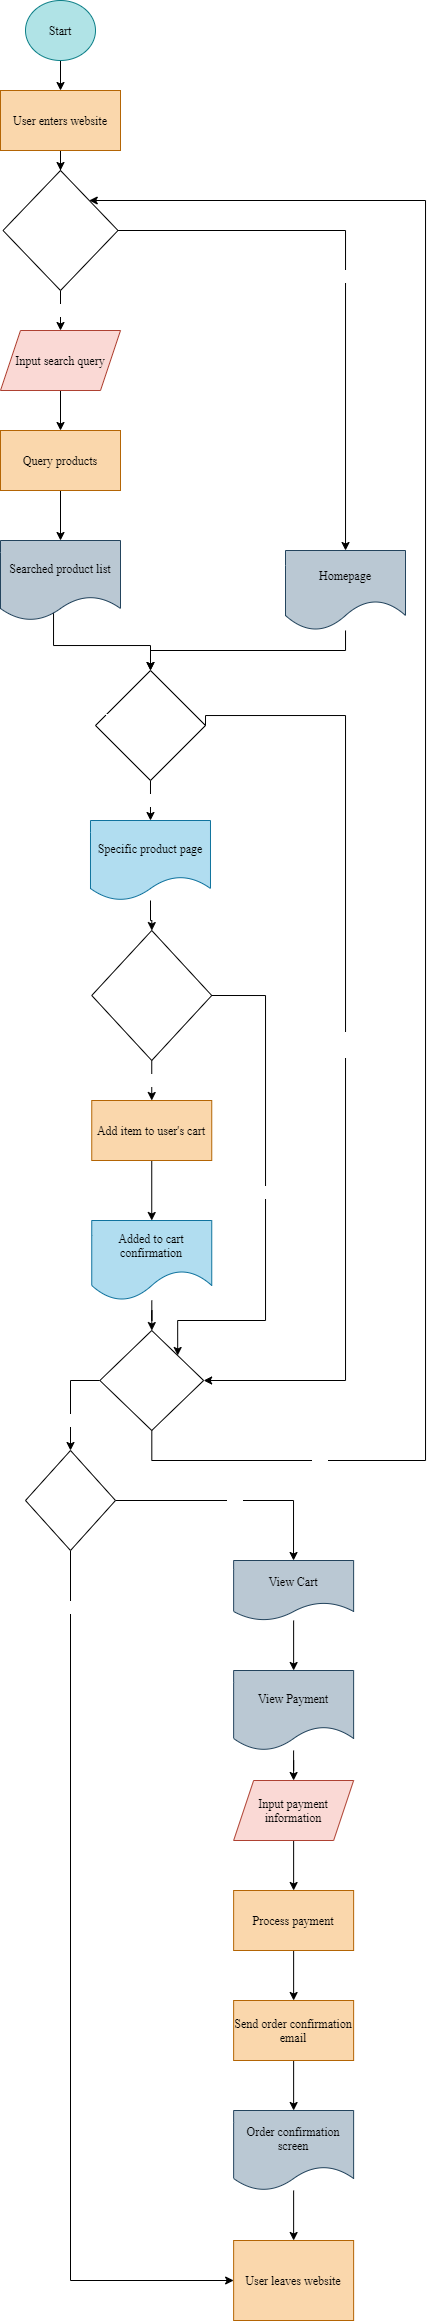

The diagram above was exported from draw.io. Its source (the exported page's mxGraphModel, read from the mxfile embedded in the PNG):
<mxGraphModel dx="353" dy="324" grid="1" gridSize="10" guides="1" tooltips="1" connect="1" arrows="1" fold="1" page="1" pageScale="1" pageWidth="850" pageHeight="1100" math="0" shadow="0">
  <root>
    <mxCell id="0" />
    <mxCell id="1" parent="0" />
    <mxCell id="7" value="" style="edgeStyle=orthogonalEdgeStyle;rounded=0;orthogonalLoop=1;jettySize=auto;html=1;fontFamily=Times New Roman;fontColor=#FFFFFF;" edge="1" parent="1" source="2" target="4">
      <mxGeometry relative="1" as="geometry" />
    </mxCell>
    <mxCell id="2" value="&lt;font color=&quot;#000000&quot;&gt;Start&lt;/font&gt;" style="ellipse;whiteSpace=wrap;html=1;fillColor=#b0e3e6;strokeColor=#0e8088;fontFamily=Times New Roman;" vertex="1" parent="1">
      <mxGeometry x="330" width="70" height="60" as="geometry" />
    </mxCell>
    <mxCell id="6" value="" style="edgeStyle=orthogonalEdgeStyle;rounded=0;orthogonalLoop=1;jettySize=auto;html=1;fontFamily=Times New Roman;fontColor=#FFFFFF;" edge="1" parent="1" source="4" target="5">
      <mxGeometry relative="1" as="geometry" />
    </mxCell>
    <mxCell id="4" value="&lt;font color=&quot;#000000&quot;&gt;User enters website&lt;/font&gt;" style="rounded=0;whiteSpace=wrap;html=1;fontFamily=Times New Roman;fillColor=#fad7ac;strokeColor=#b46504;" vertex="1" parent="1">
      <mxGeometry x="305" y="90" width="120" height="60" as="geometry" />
    </mxCell>
    <mxCell id="11" value="Yes&lt;br&gt;" style="edgeStyle=orthogonalEdgeStyle;rounded=0;orthogonalLoop=1;jettySize=auto;html=1;fontFamily=Times New Roman;fontColor=#FFFFFF;" edge="1" parent="1" source="5" target="10">
      <mxGeometry relative="1" as="geometry" />
    </mxCell>
    <mxCell id="17" value="No&lt;br&gt;" style="edgeStyle=orthogonalEdgeStyle;rounded=0;orthogonalLoop=1;jettySize=auto;html=1;exitX=1;exitY=0.5;exitDx=0;exitDy=0;fontFamily=Times New Roman;fontColor=#FFFFFF;" edge="1" parent="1" source="5" target="16">
      <mxGeometry relative="1" as="geometry" />
    </mxCell>
    <mxCell id="5" value="User searches for a product" style="rhombus;html=1;fontFamily=Times New Roman;whiteSpace=wrap;fontColor=#FFFFFF;" vertex="1" parent="1">
      <mxGeometry x="307.5" y="170" width="115" height="120" as="geometry" />
    </mxCell>
    <mxCell id="67" value="" style="edgeStyle=orthogonalEdgeStyle;rounded=0;orthogonalLoop=1;jettySize=auto;html=1;fontFamily=Times New Roman;fontColor=#000000;" edge="1" parent="1" source="10" target="66">
      <mxGeometry relative="1" as="geometry" />
    </mxCell>
    <mxCell id="10" value="&lt;font color=&quot;#000000&quot;&gt;Input search query&lt;/font&gt;" style="shape=parallelogram;perimeter=parallelogramPerimeter;whiteSpace=wrap;html=1;fixedSize=1;fontFamily=Times New Roman;fillColor=#fad9d5;strokeColor=#ae4132;" vertex="1" parent="1">
      <mxGeometry x="305" y="330" width="120" height="60" as="geometry" />
    </mxCell>
    <mxCell id="19" value="" style="edgeStyle=orthogonalEdgeStyle;rounded=0;orthogonalLoop=1;jettySize=auto;html=1;fontFamily=Times New Roman;fontColor=#FFFFFF;exitX=0.442;exitY=0.867;exitDx=0;exitDy=0;exitPerimeter=0;" edge="1" parent="1" source="12" target="18">
      <mxGeometry relative="1" as="geometry">
        <mxPoint x="359.99" y="650" as="sourcePoint" />
      </mxGeometry>
    </mxCell>
    <mxCell id="12" value="&lt;font color=&quot;#000000&quot;&gt;Searched product list&lt;/font&gt;" style="shape=document;whiteSpace=wrap;html=1;boundedLbl=1;fontFamily=Times New Roman;fillColor=#bac8d3;strokeColor=#23445d;" vertex="1" parent="1">
      <mxGeometry x="305" y="540" width="120" height="80" as="geometry" />
    </mxCell>
    <mxCell id="70" value="" style="edgeStyle=orthogonalEdgeStyle;rounded=0;orthogonalLoop=1;jettySize=auto;html=1;fontFamily=Times New Roman;fontColor=#000000;entryX=0.5;entryY=0;entryDx=0;entryDy=0;" edge="1" parent="1" source="16" target="18">
      <mxGeometry relative="1" as="geometry">
        <mxPoint x="650" y="710" as="targetPoint" />
        <Array as="points">
          <mxPoint x="650" y="650" />
          <mxPoint x="455" y="650" />
        </Array>
      </mxGeometry>
    </mxCell>
    <mxCell id="16" value="&lt;font color=&quot;#000000&quot;&gt;Homepage&lt;/font&gt;" style="shape=document;whiteSpace=wrap;html=1;boundedLbl=1;fontFamily=Times New Roman;fillColor=#bac8d3;strokeColor=#23445d;size=0.375;" vertex="1" parent="1">
      <mxGeometry x="590" y="550" width="120" height="80" as="geometry" />
    </mxCell>
    <mxCell id="22" value="Yes" style="edgeStyle=orthogonalEdgeStyle;rounded=0;orthogonalLoop=1;jettySize=auto;html=1;fontFamily=Times New Roman;fontColor=#FFFFFF;entryX=0.5;entryY=0;entryDx=0;entryDy=0;" edge="1" parent="1" source="18" target="23">
      <mxGeometry relative="1" as="geometry">
        <mxPoint x="454.99" y="820.0000000000002" as="targetPoint" />
      </mxGeometry>
    </mxCell>
    <mxCell id="18" value="User view specific product" style="rhombus;whiteSpace=wrap;html=1;fontFamily=Times New Roman;fontColor=#FFFFFF;" vertex="1" parent="1">
      <mxGeometry x="399.99" y="670" width="110" height="110" as="geometry" />
    </mxCell>
    <mxCell id="26" value="" style="edgeStyle=orthogonalEdgeStyle;rounded=0;orthogonalLoop=1;jettySize=auto;html=1;fontFamily=Times New Roman;fontColor=#000000;" edge="1" parent="1" source="23" target="25">
      <mxGeometry relative="1" as="geometry" />
    </mxCell>
    <mxCell id="23" value="Specific product page" style="shape=document;whiteSpace=wrap;html=1;boundedLbl=1;fontFamily=Times New Roman;fillColor=#b1ddf0;strokeColor=#10739e;fontColor=#000000;" vertex="1" parent="1">
      <mxGeometry x="394.99" y="820" width="120" height="80" as="geometry" />
    </mxCell>
    <mxCell id="32" value="Yes" style="edgeStyle=orthogonalEdgeStyle;rounded=0;orthogonalLoop=1;jettySize=auto;html=1;fontFamily=Times New Roman;fontColor=#FFFFFF;" edge="1" parent="1" source="25" target="27">
      <mxGeometry relative="1" as="geometry" />
    </mxCell>
    <mxCell id="25" value="&lt;font color=&quot;#ffffff&quot;&gt;Use adds product to chart&lt;/font&gt;" style="rhombus;whiteSpace=wrap;html=1;fontFamily=Times New Roman;fontColor=#000000;" vertex="1" parent="1">
      <mxGeometry x="396.25" y="930" width="120" height="130" as="geometry" />
    </mxCell>
    <mxCell id="29" value="" style="edgeStyle=orthogonalEdgeStyle;rounded=0;orthogonalLoop=1;jettySize=auto;html=1;fontFamily=Times New Roman;fontColor=#000000;" edge="1" parent="1" source="27" target="28">
      <mxGeometry relative="1" as="geometry" />
    </mxCell>
    <mxCell id="27" value="Add item to user's cart" style="rounded=0;whiteSpace=wrap;html=1;fontFamily=Times New Roman;fillColor=#fad7ac;strokeColor=#b46504;fontColor=#000000;" vertex="1" parent="1">
      <mxGeometry x="396.25" y="1100" width="120" height="60" as="geometry" />
    </mxCell>
    <mxCell id="34" value="" style="edgeStyle=orthogonalEdgeStyle;rounded=0;orthogonalLoop=1;jettySize=auto;html=1;fontFamily=Times New Roman;fontColor=#FFFFFF;" edge="1" parent="1" source="28" target="30">
      <mxGeometry relative="1" as="geometry" />
    </mxCell>
    <mxCell id="40" value="Yes" style="edgeStyle=orthogonalEdgeStyle;rounded=0;orthogonalLoop=1;jettySize=auto;html=1;fontFamily=Times New Roman;fontColor=#FFFFFF;entryX=1;entryY=0;entryDx=0;entryDy=0;" edge="1" parent="1" source="30" target="5">
      <mxGeometry x="-0.7913" relative="1" as="geometry">
        <mxPoint x="456" y="1700" as="targetPoint" />
        <Array as="points">
          <mxPoint x="456" y="1460" />
          <mxPoint x="730" y="1460" />
          <mxPoint x="730" y="200" />
        </Array>
        <mxPoint as="offset" />
      </mxGeometry>
    </mxCell>
    <mxCell id="42" value="No" style="edgeStyle=orthogonalEdgeStyle;rounded=0;orthogonalLoop=1;jettySize=auto;html=1;exitX=0;exitY=0.5;exitDx=0;exitDy=0;fontFamily=Times New Roman;fontColor=#FFFFFF;" edge="1" parent="1" source="30" target="41">
      <mxGeometry x="0.381" relative="1" as="geometry">
        <mxPoint as="offset" />
      </mxGeometry>
    </mxCell>
    <mxCell id="30" value="&lt;font color=&quot;#ffffff&quot;&gt;User continue shopping&lt;/font&gt;" style="rhombus;whiteSpace=wrap;html=1;fontFamily=Times New Roman;fontColor=#000000;" vertex="1" parent="1">
      <mxGeometry x="404.38" y="1330" width="103.75" height="100" as="geometry" />
    </mxCell>
    <mxCell id="36" value="No" style="edgeStyle=orthogonalEdgeStyle;rounded=0;orthogonalLoop=1;jettySize=auto;html=1;exitX=1;exitY=0.5;exitDx=0;exitDy=0;fontFamily=Times New Roman;fontColor=#FFFFFF;entryX=1;entryY=0;entryDx=0;entryDy=0;" edge="1" parent="1" source="25" target="30">
      <mxGeometry relative="1" as="geometry">
        <mxPoint x="506.8800000000001" y="985" as="sourcePoint" />
        <mxPoint x="461.88235294117635" y="1360.0070871722182" as="targetPoint" />
        <Array as="points">
          <mxPoint x="570" y="995" />
          <mxPoint x="570" y="1320" />
          <mxPoint x="482" y="1320" />
        </Array>
      </mxGeometry>
    </mxCell>
    <mxCell id="28" value="Added to cart confirmation" style="shape=document;whiteSpace=wrap;html=1;boundedLbl=1;fontFamily=Times New Roman;fillColor=#b1ddf0;strokeColor=#10739e;fontColor=#000000;size=0.375;" vertex="1" parent="1">
      <mxGeometry x="396.25" y="1220" width="120" height="80" as="geometry" />
    </mxCell>
    <mxCell id="37" value="&lt;font color=&quot;#ffffff&quot;&gt;No&lt;br&gt;&lt;br&gt;&lt;/font&gt;" style="edgeStyle=orthogonalEdgeStyle;rounded=0;orthogonalLoop=1;jettySize=auto;html=1;exitX=1;exitY=0.5;exitDx=0;exitDy=0;fontFamily=Times New Roman;fontColor=#000000;entryX=1;entryY=0.5;entryDx=0;entryDy=0;" edge="1" parent="1" source="18" target="30">
      <mxGeometry relative="1" as="geometry">
        <mxPoint x="510" y="715" as="sourcePoint" />
        <mxPoint x="461.88235294117635" y="1450.0070871722182" as="targetPoint" />
        <Array as="points">
          <mxPoint x="650" y="715" />
          <mxPoint x="650" y="1380" />
        </Array>
      </mxGeometry>
    </mxCell>
    <mxCell id="47" value="Yes" style="edgeStyle=orthogonalEdgeStyle;rounded=0;orthogonalLoop=1;jettySize=auto;html=1;fontFamily=Times New Roman;fontColor=#FFFFFF;" edge="1" parent="1" source="41" target="44">
      <mxGeometry relative="1" as="geometry">
        <mxPoint x="485" y="1570" as="sourcePoint" />
        <mxPoint x="485.0588235294117" y="1619.9999999999995" as="targetPoint" />
        <Array as="points">
          <mxPoint x="598" y="1500" />
        </Array>
      </mxGeometry>
    </mxCell>
    <mxCell id="65" value="No" style="edgeStyle=orthogonalEdgeStyle;rounded=0;orthogonalLoop=1;jettySize=auto;html=1;exitX=0.5;exitY=1;exitDx=0;exitDy=0;entryX=0;entryY=0.5;entryDx=0;entryDy=0;fontFamily=Times New Roman;fontColor=#FFFFFF;" edge="1" parent="1" source="41" target="63">
      <mxGeometry x="-0.8756" relative="1" as="geometry">
        <mxPoint y="1" as="offset" />
      </mxGeometry>
    </mxCell>
    <mxCell id="41" value="User wants to check out" style="rhombus;whiteSpace=wrap;html=1;fontFamily=Times New Roman;fontColor=#FFFFFF;" vertex="1" parent="1">
      <mxGeometry x="330" y="1450" width="90" height="100" as="geometry" />
    </mxCell>
    <mxCell id="49" value="" style="edgeStyle=orthogonalEdgeStyle;rounded=0;orthogonalLoop=1;jettySize=auto;html=1;fontFamily=Times New Roman;fontColor=#000000;" edge="1" parent="1" source="44" target="46">
      <mxGeometry relative="1" as="geometry">
        <mxPoint x="598.13" y="1699.9999999999995" as="targetPoint" />
      </mxGeometry>
    </mxCell>
    <mxCell id="44" value="View Cart" style="shape=document;whiteSpace=wrap;html=1;boundedLbl=1;fontFamily=Times New Roman;fillColor=#bac8d3;strokeColor=#23445d;fontColor=#000000;" vertex="1" parent="1">
      <mxGeometry x="538.13" y="1560" width="120" height="60" as="geometry" />
    </mxCell>
    <mxCell id="53" value="" style="edgeStyle=orthogonalEdgeStyle;rounded=0;orthogonalLoop=1;jettySize=auto;html=1;fontFamily=Times New Roman;fontColor=#000000;" edge="1" parent="1" source="46" target="52">
      <mxGeometry relative="1" as="geometry" />
    </mxCell>
    <mxCell id="46" value="View Payment" style="shape=document;whiteSpace=wrap;html=1;boundedLbl=1;fontFamily=Times New Roman;fillColor=#bac8d3;strokeColor=#23445d;fontColor=#000000;" vertex="1" parent="1">
      <mxGeometry x="538.13" y="1670" width="120" height="80" as="geometry" />
    </mxCell>
    <mxCell id="55" value="" style="edgeStyle=orthogonalEdgeStyle;rounded=0;orthogonalLoop=1;jettySize=auto;html=1;fontFamily=Times New Roman;fontColor=#000000;" edge="1" parent="1" source="52" target="60">
      <mxGeometry relative="1" as="geometry">
        <mxPoint x="598.13" y="1889.9999999999995" as="targetPoint" />
      </mxGeometry>
    </mxCell>
    <mxCell id="52" value="&lt;font color=&quot;#000000&quot;&gt;Input payment information&lt;/font&gt;" style="shape=parallelogram;perimeter=parallelogramPerimeter;whiteSpace=wrap;html=1;fixedSize=1;fontFamily=Times New Roman;fillColor=#fad9d5;strokeColor=#ae4132;" vertex="1" parent="1">
      <mxGeometry x="538.13" y="1780" width="120" height="60" as="geometry" />
    </mxCell>
    <mxCell id="59" value="" style="edgeStyle=orthogonalEdgeStyle;rounded=0;orthogonalLoop=1;jettySize=auto;html=1;fontFamily=Times New Roman;fontColor=#000000;" edge="1" parent="1" source="56" target="58">
      <mxGeometry relative="1" as="geometry" />
    </mxCell>
    <mxCell id="56" value="&lt;font color=&quot;#000000&quot;&gt;Send order confirmation email&lt;/font&gt;" style="rounded=0;whiteSpace=wrap;html=1;strokeColor=#b46504;fontFamily=Times New Roman;fillColor=#fad7ac;" vertex="1" parent="1">
      <mxGeometry x="538.13" y="2000" width="120" height="60" as="geometry" />
    </mxCell>
    <mxCell id="64" value="" style="edgeStyle=orthogonalEdgeStyle;rounded=0;orthogonalLoop=1;jettySize=auto;html=1;fontFamily=Times New Roman;fontColor=#000000;" edge="1" parent="1" source="58" target="63">
      <mxGeometry relative="1" as="geometry" />
    </mxCell>
    <mxCell id="58" value="Order confirmation screen" style="shape=document;whiteSpace=wrap;html=1;boundedLbl=1;strokeColor=#23445d;fontFamily=Times New Roman;fillColor=#bac8d3;fontColor=#000000;" vertex="1" parent="1">
      <mxGeometry x="538.13" y="2110" width="120" height="80" as="geometry" />
    </mxCell>
    <mxCell id="62" value="" style="edgeStyle=orthogonalEdgeStyle;rounded=0;orthogonalLoop=1;jettySize=auto;html=1;fontFamily=Times New Roman;fontColor=#000000;" edge="1" parent="1" source="60" target="56">
      <mxGeometry relative="1" as="geometry" />
    </mxCell>
    <mxCell id="60" value="Process payment" style="rounded=0;whiteSpace=wrap;html=1;strokeColor=#b46504;fontFamily=Times New Roman;fillColor=#fad7ac;fontColor=#000000;" vertex="1" parent="1">
      <mxGeometry x="538.13" y="1890" width="120" height="60" as="geometry" />
    </mxCell>
    <mxCell id="63" value="&lt;font color=&quot;#000000&quot;&gt;User leaves website&lt;/font&gt;" style="rectangle;whiteSpace=wrap;html=1;strokeColor=#b46504;fontFamily=Times New Roman;fillColor=#fad7ac;" vertex="1" parent="1">
      <mxGeometry x="538.13" y="2240" width="120" height="80" as="geometry" />
    </mxCell>
    <mxCell id="68" value="" style="edgeStyle=orthogonalEdgeStyle;rounded=0;orthogonalLoop=1;jettySize=auto;html=1;fontFamily=Times New Roman;fontColor=#000000;" edge="1" parent="1" source="66" target="12">
      <mxGeometry relative="1" as="geometry" />
    </mxCell>
    <mxCell id="66" value="Query products" style="rounded=0;whiteSpace=wrap;html=1;strokeColor=#b46504;fontFamily=Times New Roman;fillColor=#fad7ac;fontColor=#000000;" vertex="1" parent="1">
      <mxGeometry x="305" y="430" width="120" height="60" as="geometry" />
    </mxCell>
  </root>
</mxGraphModel>